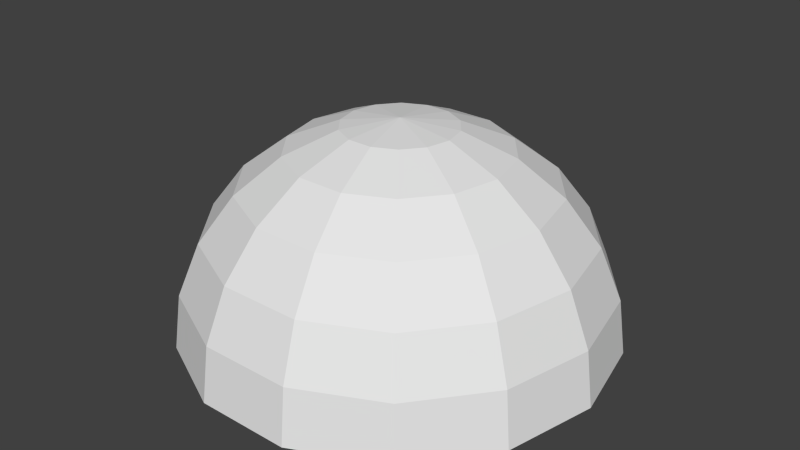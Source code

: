 # Source: male.blend  (saved by Blender 2.69.0; exported with 4.5.12 LTS)
import bpy
from mathutils import Matrix  # noqa: F401  (used for matrix-valued properties, if any)

bpy.ops.wm.read_factory_settings(use_empty=True)
scene = bpy.context.scene
scene.name = 'Scene'

# ---- collections
col_collection_1 = bpy.data.collections.new('Collection 1'); scene.collection.children.link(col_collection_1)

# ---- world
world_world = bpy.data.worlds.new('World'); scene.world = world_world
world_world.color = (0.05088, 0.05088, 0.05088)
world_world.use_sun_shadow = False
world_world.sun_shadow_jitter_overblur = 0.0
world_world.cycles.sampling_method = 'MANUAL'
world_world.cycles.sample_map_resolution = 256

# ---- meshes
me_sphere = bpy.data.meshes.new('Sphere')
me_sphere.from_pydata([(-0.2588, 0.0, 0.9659), (-0.5, 0.0, 0.866), (-0.7071, 0.0, 0.7071), (-0.866, 0.0, 0.5), (-0.9659, 0.0, 0.2588), (-1.0, 0.0, 7.55e-08), (-0.2332, 0.1123, 0.9659), (-0.4505, 0.2169, 0.866), (-0.6371, 0.3068, 0.7071), (-0.7803, 0.3758, 0.5), (-0.8703, 0.4191, 0.2588), (-0.901, 0.4339, 7.55e-08), (-0.1614, 0.2024, 0.9659), (-0.3117, 0.3909, 0.866), (-0.4409, 0.5528, 0.7071), (-0.54, 0.6771, 0.5), (-0.6022, 0.7552, 0.2588), (-0.6235, 0.7818, 7.55e-08), (-0.05759, 0.2523, 0.9659), (-0.1113, 0.4875, 0.866), (-0.1573, 0.6894, 0.7071), (-0.1927, 0.8443, 0.5), (-0.2149, 0.9417, 0.2588), (-0.2225, 0.9749, 7.55e-08), (0.05759, 0.2523, 0.9659), (0.1113, 0.4875, 0.866), (0.1573, 0.6894, 0.7071), (0.1927, 0.8443, 0.5), (0.2149, 0.9417, 0.2588), (0.2225, 0.9749, 7.55e-08), (-6.322e-07, -3.045e-07, 1.0), (0.1614, 0.2024, 0.9659), (0.3117, 0.3909, 0.866), (0.4409, 0.5528, 0.7071), (0.54, 0.6771, 0.5), (0.6022, 0.7552, 0.2588), (0.6235, 0.7818, 7.55e-08), (0.2332, 0.1123, 0.9659), (0.4505, 0.2169, 0.866), (0.6371, 0.3068, 0.7071), (0.7803, 0.3758, 0.5), (0.8703, 0.4191, 0.2588), (0.901, 0.4339, 7.55e-08), (0.2588, -5.048e-09, 0.9659), (0.5, -1.995e-08, 0.866), (0.7071, 3.966e-08, 0.7071), (0.866, 1.291e-07, 0.5), (0.9659, 1.291e-07, 0.2588), (1.0, 9.926e-08, 7.55e-08), (0.2332, -0.1123, 0.9659), (0.4505, -0.2169, 0.866), (0.6371, -0.3068, 0.7071), (0.7803, -0.3758, 0.5), (0.8703, -0.4191, 0.2588), (0.901, -0.4339, 7.55e-08), (0.1614, -0.2024, 0.9659), (0.3117, -0.3909, 0.866), (0.4409, -0.5528, 0.7071), (0.54, -0.6771, 0.5), (0.6022, -0.7552, 0.2588), (0.6235, -0.7818, 7.55e-08), (0.05759, -0.2523, 0.9659), (0.1113, -0.4875, 0.866), (0.1573, -0.6894, 0.7071), (0.1927, -0.8443, 0.5), (0.2149, -0.9417, 0.2588), (0.2225, -0.9749, 7.55e-08), (-0.05759, -0.2523, 0.9659), (-0.1113, -0.4875, 0.866), (-0.1573, -0.6894, 0.7071), (-0.1927, -0.8443, 0.5), (-0.2149, -0.9417, 0.2588), (-0.2225, -0.9749, 7.55e-08), (-0.1614, -0.2024, 0.9659), (-0.3117, -0.3909, 0.866), (-0.4409, -0.5528, 0.7071), (-0.54, -0.6771, 0.5), (-0.6022, -0.7552, 0.2588), (-0.6235, -0.7818, 7.55e-08), (-0.2332, -0.1123, 0.9659), (-0.4505, -0.2169, 0.866), (-0.6371, -0.3068, 0.7071), (-0.7803, -0.3758, 0.5), (-0.8703, -0.4191, 0.2588), (-0.901, -0.4339, 7.55e-08)], [], [(5, 4, 10, 11), (4, 3, 9, 10), (3, 2, 8, 9), (2, 1, 7, 8), (1, 0, 6, 7), (11, 10, 16, 17), (10, 9, 15, 16), (9, 8, 14, 15), (8, 7, 13, 14), (7, 6, 12, 13), (17, 16, 22, 23), (16, 15, 21, 22), (15, 14, 20, 21), (14, 13, 19, 20), (13, 12, 18, 19), (23, 22, 28, 29), (22, 21, 27, 28), (21, 20, 26, 27), (20, 19, 25, 26), (19, 18, 24, 25), (29, 28, 35, 36), (28, 27, 34, 35), (27, 26, 33, 34), (26, 25, 32, 33), (25, 24, 31, 32), (36, 35, 41, 42), (35, 34, 40, 41), (34, 33, 39, 40), (33, 32, 38, 39), (32, 31, 37, 38), (42, 41, 47, 48), (41, 40, 46, 47), (40, 39, 45, 46), (39, 38, 44, 45), (38, 37, 43, 44), (48, 47, 53, 54), (47, 46, 52, 53), (46, 45, 51, 52), (45, 44, 50, 51), (44, 43, 49, 50), (54, 53, 59, 60), (53, 52, 58, 59), (52, 51, 57, 58), (51, 50, 56, 57), (50, 49, 55, 56), (60, 59, 65, 66), (59, 58, 64, 65), (58, 57, 63, 64), (57, 56, 62, 63), (56, 55, 61, 62), (66, 65, 71, 72), (65, 64, 70, 71), (64, 63, 69, 70), (63, 62, 68, 69), (62, 61, 67, 68), (72, 71, 77, 78), (71, 70, 76, 77), (70, 69, 75, 76), (69, 68, 74, 75), (68, 67, 73, 74), (78, 77, 83, 84), (77, 76, 82, 83), (76, 75, 81, 82), (75, 74, 80, 81), (74, 73, 79, 80), (0, 30, 6), (6, 30, 12), (12, 30, 18), (18, 30, 24), (24, 30, 31), (31, 30, 37), (37, 30, 43), (43, 30, 49), (49, 30, 55), (55, 30, 61), (61, 30, 67), (67, 30, 73), (73, 30, 79), (84, 83, 4, 5), (83, 82, 3, 4), (82, 81, 2, 3), (81, 80, 1, 2), (80, 79, 0, 1), (79, 30, 0)])
_uv = me_sphere.uv_layers.new(name='UVMap')
_uv.uv.foreach_set('vector', [0.3908, 0.208, 0.4659, 0.2102, 0.4659, 0.3364, 0.3908, 0.3386, 0.4659, 0.2102, 0.5422, 0.2167, 0.5422, 0.3299, 0.4659, 0.3364, 0.5422, 0.2167, 0.6144, 0.2271, 0.6144, 0.3195, 0.5422, 0.3299, 0.6144, 0.2271, 0.6776, 0.2406, 0.6776, 0.306, 0.6144, 0.3195, 0.3558, 0.2507, 0.2879, 0.2365, 0.2879, 0.2027, 0.3558, 0.1855, 0.3908, 0.3386, 0.4659, 0.3364, 0.4836, 0.4501, 0.4091, 0.4563, 0.4659, 0.3364, 0.5422, 0.3299, 0.558, 0.4318, 0.4836, 0.4501, 0.5422, 0.3299, 0.6144, 0.3195, 0.6273, 0.4027, 0.558, 0.4318, 0.6144, 0.3195, 0.6776, 0.306, 0.6868, 0.3648, 0.6273, 0.4027, 0.3558, 0.1855, 0.2879, 0.2027, 0.2732, 0.1723, 0.3275, 0.1267, 0.6594, 0.9125, 0.5849, 0.9062, 0.6026, 0.7925, 0.6776, 0.7948, 0.5849, 0.9062, 0.5105, 0.8879, 0.5263, 0.786, 0.6026, 0.7925, 0.5105, 0.8879, 0.4412, 0.8589, 0.4541, 0.7756, 0.5263, 0.786, 0.3732, 0.0866, 0.3275, 0.1267, 0.2764, 0.08612, 0.3011, 0.02919, 0.3275, 0.1267, 0.2732, 0.1723, 0.2468, 0.1513, 0.2764, 0.08612, 0.6776, 0.7948, 0.6026, 0.7925, 0.6026, 0.6663, 0.6776, 0.6641, 0.6026, 0.7925, 0.5263, 0.786, 0.5263, 0.6729, 0.6026, 0.6663, 0.5263, 0.786, 0.4541, 0.7756, 0.4541, 0.6832, 0.5263, 0.6729, 0.4541, 0.7756, 0.3908, 0.7621, 0.3908, 0.6968, 0.4541, 0.6832, 0.2764, 0.08612, 0.2468, 0.1513, 0.2139, 0.1438, 0.2128, 0.07171, 0.6776, 0.6641, 0.6026, 0.6663, 0.5849, 0.5526, 0.6594, 0.5464, 0.6026, 0.6663, 0.5263, 0.6729, 0.5105, 0.5709, 0.5849, 0.5526, 0.5263, 0.6729, 0.4541, 0.6832, 0.4412, 0.6, 0.5105, 0.5709, 0.211, 0.008807, 0.2128, 0.07171, 0.1491, 0.08634, 0.121, 0.0295, 0.2128, 0.07171, 0.2139, 0.1438, 0.1809, 0.1514, 0.1491, 0.08634, 0.1376, 0.4204, 0.211, 0.4295, 0.1792, 0.5081, 0.1047, 0.5019, 0.5849, 0.5526, 0.5105, 0.5709, 0.482, 0.5004, 0.5531, 0.474, 0.5105, 0.5709, 0.4412, 0.6, 0.4179, 0.5424, 0.482, 0.5004, 0.121, 0.0295, 0.1491, 0.08634, 0.0981, 0.1271, 0.04886, 0.08716, 0.1491, 0.08634, 0.1809, 0.1514, 0.1545, 0.1725, 0.0981, 0.1271, 0.1047, 0.5019, 0.1792, 0.5081, 0.1615, 0.6218, 0.08643, 0.6196, 0.1792, 0.5081, 0.2536, 0.5264, 0.2377, 0.6284, 0.1615, 0.6218, 0.2536, 0.5264, 0.3229, 0.5555, 0.31, 0.6388, 0.2377, 0.6284, 0.04886, 0.08716, 0.0981, 0.1271, 0.06977, 0.186, 0.008807, 0.1704, 0.0981, 0.1271, 0.1545, 0.1725, 0.1398, 0.2029, 0.06977, 0.186, 0.08643, 0.6196, 0.1615, 0.6218, 0.1615, 0.748, 0.08643, 0.7503, 0.1615, 0.6218, 0.2377, 0.6284, 0.2377, 0.7415, 0.1615, 0.748, 0.2377, 0.6284, 0.31, 0.6388, 0.31, 0.7311, 0.2377, 0.7415, 0.31, 0.6388, 0.3732, 0.6523, 0.3732, 0.7176, 0.31, 0.7311, 0.06977, 0.186, 0.1398, 0.2029, 0.1398, 0.2367, 0.06977, 0.2512, 0.08643, 0.7503, 0.1615, 0.748, 0.1792, 0.8617, 0.1047, 0.868, 0.1615, 0.748, 0.2377, 0.7415, 0.2536, 0.8435, 0.1792, 0.8617, 0.2377, 0.7415, 0.31, 0.7311, 0.3229, 0.8144, 0.2536, 0.8435, 0.008807, 0.2627, 0.06977, 0.2512, 0.0981, 0.3099, 0.04886, 0.3457, 0.06977, 0.2512, 0.1398, 0.2367, 0.1545, 0.2671, 0.0981, 0.3099, 0.9729, 0.84, 0.8985, 0.8338, 0.9161, 0.7201, 0.9912, 0.7223, 0.8985, 0.8338, 0.8241, 0.8155, 0.8399, 0.7136, 0.9161, 0.7201, 0.8241, 0.8155, 0.7547, 0.7864, 0.7677, 0.7032, 0.8399, 0.7136, 0.7547, 0.7864, 0.6953, 0.7485, 0.7044, 0.6896, 0.7677, 0.7032, 0.0981, 0.3099, 0.1545, 0.2671, 0.1809, 0.2881, 0.1491, 0.3505, 0.9912, 0.7223, 0.9161, 0.7201, 0.9161, 0.5939, 0.9912, 0.5917, 0.9161, 0.7201, 0.8399, 0.7136, 0.8399, 0.6004, 0.9161, 0.5939, 0.8399, 0.7136, 0.7677, 0.7032, 0.7677, 0.6108, 0.8399, 0.6004, 0.7677, 0.7032, 0.7044, 0.6896, 0.7044, 0.6243, 0.7677, 0.6108, 0.1491, 0.3505, 0.1809, 0.2881, 0.2139, 0.2956, 0.2128, 0.365, 0.9912, 0.5917, 0.9161, 0.5939, 0.8985, 0.4802, 0.9729, 0.474, 0.9161, 0.5939, 0.8399, 0.6004, 0.8241, 0.4985, 0.8985, 0.4802, 0.8399, 0.6004, 0.7677, 0.6108, 0.7547, 0.5276, 0.8241, 0.4985, 0.7677, 0.6108, 0.7044, 0.6243, 0.6953, 0.5655, 0.7547, 0.5276, 0.2128, 0.365, 0.2139, 0.2956, 0.2468, 0.288, 0.2764, 0.3503, 0.4421, 0.008807, 0.5154, 0.01782, 0.4836, 0.0965, 0.4091, 0.09027, 0.5154, 0.01782, 0.5865, 0.04424, 0.558, 0.1148, 0.4836, 0.0965, 0.5865, 0.04424, 0.6506, 0.08628, 0.6273, 0.1439, 0.558, 0.1148, 0.3011, 0.4028, 0.2764, 0.3503, 0.3275, 0.3096, 0.3732, 0.3452, 0.2764, 0.3503, 0.2468, 0.288, 0.2732, 0.2669, 0.3275, 0.3096, 0.2879, 0.2365, 0.2142, 0.2202, 0.2879, 0.2027, 0.2879, 0.2027, 0.2142, 0.2202, 0.2732, 0.1723, 0.2732, 0.1723, 0.2142, 0.2202, 0.2468, 0.1513, 0.2468, 0.1513, 0.2142, 0.2202, 0.2139, 0.1438, 0.2139, 0.1438, 0.2142, 0.2202, 0.1809, 0.1514, 0.1809, 0.1514, 0.2142, 0.2202, 0.1545, 0.1725, 0.1545, 0.1725, 0.2142, 0.2202, 0.1398, 0.2029, 0.1398, 0.2029, 0.2142, 0.2202, 0.1398, 0.2367, 0.1398, 0.2367, 0.2142, 0.2202, 0.1545, 0.2671, 0.1545, 0.2671, 0.2142, 0.2202, 0.1809, 0.2881, 0.1809, 0.2881, 0.2142, 0.2202, 0.2139, 0.2956, 0.2139, 0.2956, 0.2142, 0.2202, 0.2468, 0.288, 0.2468, 0.288, 0.2142, 0.2202, 0.2732, 0.2669, 0.4091, 0.09027, 0.4836, 0.0965, 0.4659, 0.2102, 0.3908, 0.208, 0.4836, 0.0965, 0.558, 0.1148, 0.5422, 0.2167, 0.4659, 0.2102, 0.558, 0.1148, 0.6273, 0.1439, 0.6144, 0.2271, 0.5422, 0.2167, 0.6273, 0.1439, 0.6868, 0.1818, 0.6776, 0.2406, 0.6144, 0.2271, 0.3275, 0.3096, 0.2732, 0.2669, 0.2879, 0.2365, 0.3558, 0.2507, 0.2732, 0.2669, 0.2142, 0.2202, 0.2879, 0.2365])
me_sphere.use_remesh_preserve_volume = False
me_sphere.use_remesh_preserve_attributes = False
me_sphere.use_mirror_vertex_groups = False
me_sphere.update()

# ---- objects
ob_sphere = bpy.data.objects.new('Sphere', me_sphere)

# ---- transforms, parenting, visibility, modifiers, constraints
ob_sphere.location = (0.0, 0.0, 0.0)
ob_sphere.lineart.crease_threshold = 0.0

# ---- collection membership
col_collection_1.objects.link(ob_sphere)

# ---- scene / render settings (as saved in the file)
scene.frame_start = 1; scene.frame_end = 250; scene.frame_set(1)
scene.render.engine = 'BLENDER_EEVEE_NEXT'
scene.render.resolution_percentage = 50
scene.render.dither_intensity = 0.0
scene.cycles.use_denoising = False
scene.cycles.samples = 10
scene.cycles.sampling_pattern = 'TABULATED_SOBOL'
scene.cycles.light_sampling_threshold = 0.0
scene.cycles.use_adaptive_sampling = False
scene.cycles.use_light_tree = False
scene.cycles.blur_glossy = 0.0
scene.cycles.volume_bounces = 1
scene.cycles.pixel_filter_type = 'GAUSSIAN'
scene.cycles.sample_clamp_indirect = 0.0
scene.view_settings.view_transform = 'Standard'
bpy.context.view_layer.update()

# ---- added for rendering (the .blend has no active camera and no usable light): camera, sun
cam_auto = bpy.data.cameras.new('AutoCamera')
cam_auto.lens = 50.0
cam_auto.sensor_width = 36.0
cam_auto.clip_end = 1000.0
ob_auto_camera = bpy.data.objects.new('AutoCamera', cam_auto)
scene.collection.objects.link(ob_auto_camera)
ob_auto_camera.location = (2.74496, -3.29395, 2.69597)
ob_auto_camera.rotation_euler = (1.09748, -7.21219e-08, 0.694738)
scene.camera = ob_auto_camera
light_auto_sun = bpy.data.lights.new('AutoSun', 'SUN')
light_auto_sun.energy = 3.0
light_auto_sun.angle = 0.0523599
ob_auto_sun = bpy.data.objects.new('AutoSun', light_auto_sun)
scene.collection.objects.link(ob_auto_sun)
ob_auto_sun.rotation_euler = (0.872665, 0.174533, 0.523599)
bpy.context.view_layer.update()
